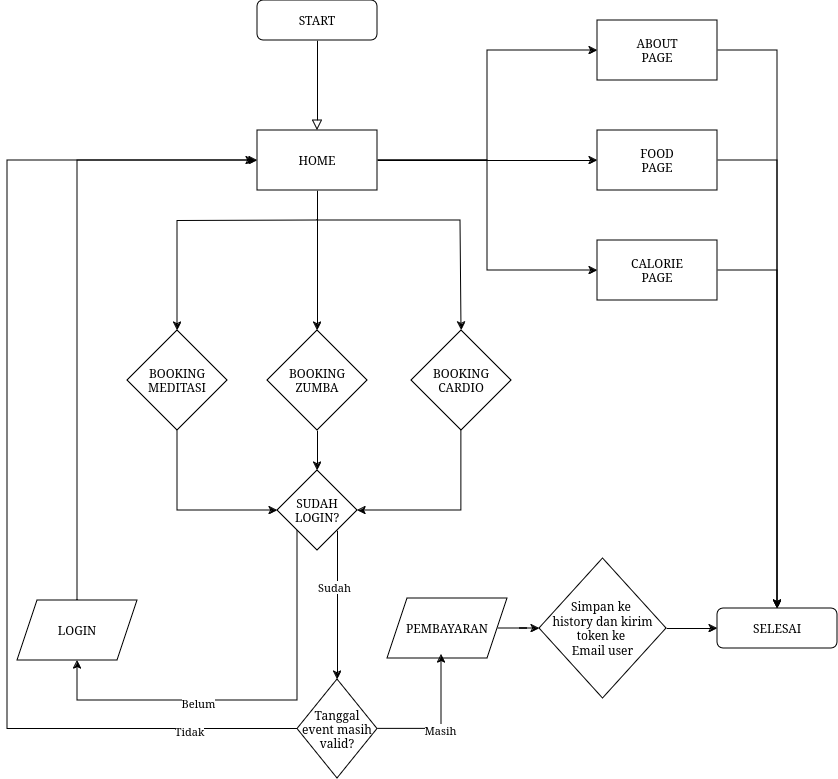

The diagram above was exported from draw.io. Its source (the exported page's mxGraphModel, read from the mxfile embedded in the PNG):
<mxGraphModel dx="880" dy="595" grid="0" gridSize="10" guides="1" tooltips="1" connect="1" arrows="1" fold="1" page="1" pageScale="1" pageWidth="1200" pageHeight="1920" background="#ffffff" math="0" shadow="0">
  <root>
    <mxCell id="WIyWlLk6GJQsqaUBKTNV-0" />
    <mxCell id="WIyWlLk6GJQsqaUBKTNV-1" parent="WIyWlLk6GJQsqaUBKTNV-0" />
    <mxCell id="WIyWlLk6GJQsqaUBKTNV-2" value="" style="rounded=0;html=1;jettySize=auto;orthogonalLoop=1;fontSize=11;endArrow=block;endFill=0;endSize=8;strokeWidth=1;shadow=0;labelBackgroundColor=none;edgeStyle=orthogonalEdgeStyle;" parent="WIyWlLk6GJQsqaUBKTNV-1" source="WIyWlLk6GJQsqaUBKTNV-3" target="Dq0JmQO0wlFA1IEZwa4u-0" edge="1">
      <mxGeometry relative="1" as="geometry">
        <mxPoint x="480" y="130" as="targetPoint" />
      </mxGeometry>
    </mxCell>
    <mxCell id="WIyWlLk6GJQsqaUBKTNV-3" value="START" style="rounded=1;whiteSpace=wrap;html=1;fontSize=12;glass=0;strokeWidth=1;shadow=0;" parent="WIyWlLk6GJQsqaUBKTNV-1" vertex="1">
      <mxGeometry x="420" y="40" width="120" height="40" as="geometry" />
    </mxCell>
    <mxCell id="Dq0JmQO0wlFA1IEZwa4u-7" style="edgeStyle=orthogonalEdgeStyle;rounded=0;orthogonalLoop=1;jettySize=auto;html=1;entryX=0;entryY=0.5;entryDx=0;entryDy=0;" parent="WIyWlLk6GJQsqaUBKTNV-1" source="Dq0JmQO0wlFA1IEZwa4u-0" target="Dq0JmQO0wlFA1IEZwa4u-1" edge="1">
      <mxGeometry relative="1" as="geometry" />
    </mxCell>
    <mxCell id="Dq0JmQO0wlFA1IEZwa4u-8" style="edgeStyle=orthogonalEdgeStyle;rounded=0;orthogonalLoop=1;jettySize=auto;html=1;exitX=1;exitY=0.5;exitDx=0;exitDy=0;entryX=0;entryY=0.5;entryDx=0;entryDy=0;" parent="WIyWlLk6GJQsqaUBKTNV-1" source="Dq0JmQO0wlFA1IEZwa4u-0" target="Dq0JmQO0wlFA1IEZwa4u-2" edge="1">
      <mxGeometry relative="1" as="geometry" />
    </mxCell>
    <mxCell id="Dq0JmQO0wlFA1IEZwa4u-9" style="edgeStyle=orthogonalEdgeStyle;rounded=0;orthogonalLoop=1;jettySize=auto;html=1;entryX=0;entryY=0.5;entryDx=0;entryDy=0;" parent="WIyWlLk6GJQsqaUBKTNV-1" source="Dq0JmQO0wlFA1IEZwa4u-0" target="Dq0JmQO0wlFA1IEZwa4u-3" edge="1">
      <mxGeometry relative="1" as="geometry" />
    </mxCell>
    <mxCell id="Dq0JmQO0wlFA1IEZwa4u-13" style="edgeStyle=orthogonalEdgeStyle;rounded=0;orthogonalLoop=1;jettySize=auto;html=1;exitX=0.5;exitY=1;exitDx=0;exitDy=0;entryX=0.5;entryY=0;entryDx=0;entryDy=0;" parent="WIyWlLk6GJQsqaUBKTNV-1" source="Dq0JmQO0wlFA1IEZwa4u-0" target="Dq0JmQO0wlFA1IEZwa4u-11" edge="1">
      <mxGeometry relative="1" as="geometry" />
    </mxCell>
    <mxCell id="Dq0JmQO0wlFA1IEZwa4u-14" style="edgeStyle=orthogonalEdgeStyle;rounded=0;orthogonalLoop=1;jettySize=auto;html=1;entryX=0.5;entryY=0;entryDx=0;entryDy=0;" parent="WIyWlLk6GJQsqaUBKTNV-1" target="Dq0JmQO0wlFA1IEZwa4u-10" edge="1">
      <mxGeometry relative="1" as="geometry">
        <mxPoint x="480" y="260" as="sourcePoint" />
        <mxPoint x="340" y="400" as="targetPoint" />
      </mxGeometry>
    </mxCell>
    <mxCell id="Dq0JmQO0wlFA1IEZwa4u-15" style="edgeStyle=orthogonalEdgeStyle;rounded=0;orthogonalLoop=1;jettySize=auto;html=1;entryX=0.5;entryY=0;entryDx=0;entryDy=0;exitX=0.5;exitY=1;exitDx=0;exitDy=0;" parent="WIyWlLk6GJQsqaUBKTNV-1" target="Dq0JmQO0wlFA1IEZwa4u-12" edge="1">
      <mxGeometry relative="1" as="geometry">
        <mxPoint x="480" y="260" as="sourcePoint" />
        <mxPoint x="623.9999999999998" y="400" as="targetPoint" />
        <Array as="points">
          <mxPoint x="623" y="260" />
          <mxPoint x="623" y="370" />
        </Array>
      </mxGeometry>
    </mxCell>
    <mxCell id="Dq0JmQO0wlFA1IEZwa4u-0" value="HOME" style="rounded=0;whiteSpace=wrap;html=1;" parent="WIyWlLk6GJQsqaUBKTNV-1" vertex="1">
      <mxGeometry x="420" y="170" width="120" height="60" as="geometry" />
    </mxCell>
    <mxCell id="Dq0JmQO0wlFA1IEZwa4u-37" style="edgeStyle=orthogonalEdgeStyle;rounded=0;orthogonalLoop=1;jettySize=auto;html=1;entryX=0.5;entryY=0;entryDx=0;entryDy=0;exitX=1;exitY=0.5;exitDx=0;exitDy=0;" parent="WIyWlLk6GJQsqaUBKTNV-1" source="Dq0JmQO0wlFA1IEZwa4u-1" target="Dq0JmQO0wlFA1IEZwa4u-35" edge="1">
      <mxGeometry relative="1" as="geometry" />
    </mxCell>
    <mxCell id="Dq0JmQO0wlFA1IEZwa4u-1" value="&lt;div&gt;ABOUT&lt;/div&gt;&lt;div&gt;PAGE&lt;br&gt;&lt;/div&gt;" style="rounded=0;whiteSpace=wrap;html=1;" parent="WIyWlLk6GJQsqaUBKTNV-1" vertex="1">
      <mxGeometry x="760" y="60" width="120" height="60" as="geometry" />
    </mxCell>
    <mxCell id="Dq0JmQO0wlFA1IEZwa4u-38" style="edgeStyle=orthogonalEdgeStyle;rounded=0;orthogonalLoop=1;jettySize=auto;html=1;entryX=0.5;entryY=0;entryDx=0;entryDy=0;" parent="WIyWlLk6GJQsqaUBKTNV-1" source="Dq0JmQO0wlFA1IEZwa4u-2" target="Dq0JmQO0wlFA1IEZwa4u-35" edge="1">
      <mxGeometry relative="1" as="geometry">
        <Array as="points">
          <mxPoint x="940" y="200" />
        </Array>
      </mxGeometry>
    </mxCell>
    <mxCell id="Dq0JmQO0wlFA1IEZwa4u-2" value="&lt;div&gt;FOOD &lt;br&gt;&lt;/div&gt;&lt;div&gt;PAGE&lt;br&gt;&lt;/div&gt;" style="rounded=0;whiteSpace=wrap;html=1;" parent="WIyWlLk6GJQsqaUBKTNV-1" vertex="1">
      <mxGeometry x="760" y="170" width="120" height="60" as="geometry" />
    </mxCell>
    <mxCell id="Dq0JmQO0wlFA1IEZwa4u-39" style="edgeStyle=orthogonalEdgeStyle;rounded=0;orthogonalLoop=1;jettySize=auto;html=1;entryX=0.5;entryY=0;entryDx=0;entryDy=0;exitX=1;exitY=0.5;exitDx=0;exitDy=0;" parent="WIyWlLk6GJQsqaUBKTNV-1" source="Dq0JmQO0wlFA1IEZwa4u-3" target="Dq0JmQO0wlFA1IEZwa4u-35" edge="1">
      <mxGeometry relative="1" as="geometry" />
    </mxCell>
    <mxCell id="Dq0JmQO0wlFA1IEZwa4u-3" value="&lt;div&gt;CALORIE&lt;/div&gt;&lt;div&gt;PAGE&lt;br&gt;&lt;/div&gt;" style="rounded=0;whiteSpace=wrap;html=1;" parent="WIyWlLk6GJQsqaUBKTNV-1" vertex="1">
      <mxGeometry x="760" y="280" width="120" height="60" as="geometry" />
    </mxCell>
    <mxCell id="Dq0JmQO0wlFA1IEZwa4u-19" style="edgeStyle=orthogonalEdgeStyle;rounded=0;orthogonalLoop=1;jettySize=auto;html=1;entryX=0;entryY=0.5;entryDx=0;entryDy=0;" parent="WIyWlLk6GJQsqaUBKTNV-1" source="Dq0JmQO0wlFA1IEZwa4u-10" target="Dq0JmQO0wlFA1IEZwa4u-16" edge="1">
      <mxGeometry relative="1" as="geometry">
        <Array as="points">
          <mxPoint x="340" y="550" />
        </Array>
      </mxGeometry>
    </mxCell>
    <mxCell id="Dq0JmQO0wlFA1IEZwa4u-10" value="&lt;div&gt;BOOKING&lt;/div&gt;&lt;div&gt;MEDITASI&lt;br&gt;&lt;/div&gt;" style="rhombus;whiteSpace=wrap;html=1;" parent="WIyWlLk6GJQsqaUBKTNV-1" vertex="1">
      <mxGeometry x="290" y="370" width="100" height="100" as="geometry" />
    </mxCell>
    <mxCell id="Dq0JmQO0wlFA1IEZwa4u-20" style="edgeStyle=orthogonalEdgeStyle;rounded=0;orthogonalLoop=1;jettySize=auto;html=1;" parent="WIyWlLk6GJQsqaUBKTNV-1" source="Dq0JmQO0wlFA1IEZwa4u-11" target="Dq0JmQO0wlFA1IEZwa4u-16" edge="1">
      <mxGeometry relative="1" as="geometry" />
    </mxCell>
    <mxCell id="Dq0JmQO0wlFA1IEZwa4u-11" value="&lt;div&gt;BOOKING&lt;/div&gt;&lt;div&gt;ZUMBA&lt;br&gt;&lt;/div&gt;" style="rhombus;whiteSpace=wrap;html=1;" parent="WIyWlLk6GJQsqaUBKTNV-1" vertex="1">
      <mxGeometry x="430" y="370" width="100" height="100" as="geometry" />
    </mxCell>
    <mxCell id="Dq0JmQO0wlFA1IEZwa4u-22" style="edgeStyle=orthogonalEdgeStyle;rounded=0;orthogonalLoop=1;jettySize=auto;html=1;entryX=1;entryY=0.5;entryDx=0;entryDy=0;" parent="WIyWlLk6GJQsqaUBKTNV-1" source="Dq0JmQO0wlFA1IEZwa4u-12" target="Dq0JmQO0wlFA1IEZwa4u-16" edge="1">
      <mxGeometry relative="1" as="geometry">
        <mxPoint x="550" y="560" as="targetPoint" />
        <Array as="points">
          <mxPoint x="624" y="550" />
        </Array>
      </mxGeometry>
    </mxCell>
    <mxCell id="Dq0JmQO0wlFA1IEZwa4u-12" value="&lt;div&gt;BOOKING&lt;/div&gt;&lt;div&gt;CARDIO&lt;br&gt;&lt;/div&gt;" style="rhombus;whiteSpace=wrap;html=1;" parent="WIyWlLk6GJQsqaUBKTNV-1" vertex="1">
      <mxGeometry x="574" y="370" width="100" height="100" as="geometry" />
    </mxCell>
    <mxCell id="Dq0JmQO0wlFA1IEZwa4u-24" style="edgeStyle=orthogonalEdgeStyle;rounded=0;orthogonalLoop=1;jettySize=auto;html=1;" parent="WIyWlLk6GJQsqaUBKTNV-1" source="Dq0JmQO0wlFA1IEZwa4u-16" target="Dq0JmQO0wlFA1IEZwa4u-23" edge="1">
      <mxGeometry relative="1" as="geometry">
        <Array as="points">
          <mxPoint x="460" y="740" />
          <mxPoint x="240" y="740" />
        </Array>
      </mxGeometry>
    </mxCell>
    <mxCell id="Dq0JmQO0wlFA1IEZwa4u-25" value="Belum" style="edgeLabel;html=1;align=center;verticalAlign=middle;resizable=0;points=[];" parent="Dq0JmQO0wlFA1IEZwa4u-24" vertex="1" connectable="0">
      <mxGeometry x="0.2561" y="2" relative="1" as="geometry">
        <mxPoint as="offset" />
      </mxGeometry>
    </mxCell>
    <mxCell id="c6YhLxMVISvIYBKNkoQS-4" style="edgeStyle=orthogonalEdgeStyle;rounded=0;orthogonalLoop=1;jettySize=auto;html=1;exitX=1;exitY=1;exitDx=0;exitDy=0;entryX=0.5;entryY=0;entryDx=0;entryDy=0;" edge="1" parent="WIyWlLk6GJQsqaUBKTNV-1" source="Dq0JmQO0wlFA1IEZwa4u-16" target="c6YhLxMVISvIYBKNkoQS-0">
      <mxGeometry relative="1" as="geometry" />
    </mxCell>
    <mxCell id="c6YhLxMVISvIYBKNkoQS-5" value="Sudah" style="edgeLabel;html=1;align=center;verticalAlign=middle;resizable=0;points=[];" vertex="1" connectable="0" parent="c6YhLxMVISvIYBKNkoQS-4">
      <mxGeometry x="-0.2483" y="-4" relative="1" as="geometry">
        <mxPoint as="offset" />
      </mxGeometry>
    </mxCell>
    <mxCell id="Dq0JmQO0wlFA1IEZwa4u-16" value="&lt;div&gt;SUDAH &lt;br&gt;&lt;/div&gt;&lt;div&gt;LOGIN?&lt;br&gt;&lt;/div&gt;" style="rhombus;whiteSpace=wrap;html=1;" parent="WIyWlLk6GJQsqaUBKTNV-1" vertex="1">
      <mxGeometry x="440" y="510" width="80" height="80" as="geometry" />
    </mxCell>
    <mxCell id="Dq0JmQO0wlFA1IEZwa4u-26" style="edgeStyle=orthogonalEdgeStyle;rounded=0;orthogonalLoop=1;jettySize=auto;html=1;entryX=0;entryY=0.5;entryDx=0;entryDy=0;" parent="WIyWlLk6GJQsqaUBKTNV-1" source="Dq0JmQO0wlFA1IEZwa4u-23" target="Dq0JmQO0wlFA1IEZwa4u-0" edge="1">
      <mxGeometry relative="1" as="geometry">
        <Array as="points">
          <mxPoint x="240" y="200" />
        </Array>
      </mxGeometry>
    </mxCell>
    <mxCell id="Dq0JmQO0wlFA1IEZwa4u-23" value="LOGIN" style="shape=parallelogram;perimeter=parallelogramPerimeter;whiteSpace=wrap;html=1;fixedSize=1;" parent="WIyWlLk6GJQsqaUBKTNV-1" vertex="1">
      <mxGeometry x="180" y="640" width="120" height="60" as="geometry" />
    </mxCell>
    <mxCell id="c6YhLxMVISvIYBKNkoQS-7" style="edgeStyle=orthogonalEdgeStyle;rounded=0;orthogonalLoop=1;jettySize=auto;html=1;entryX=0;entryY=0.5;entryDx=0;entryDy=0;" edge="1" parent="WIyWlLk6GJQsqaUBKTNV-1" source="Dq0JmQO0wlFA1IEZwa4u-27" target="Dq0JmQO0wlFA1IEZwa4u-40">
      <mxGeometry relative="1" as="geometry" />
    </mxCell>
    <mxCell id="Dq0JmQO0wlFA1IEZwa4u-27" value="PEMBAYARAN" style="shape=parallelogram;perimeter=parallelogramPerimeter;whiteSpace=wrap;html=1;fixedSize=1;" parent="WIyWlLk6GJQsqaUBKTNV-1" vertex="1">
      <mxGeometry x="550" y="638" width="120" height="60" as="geometry" />
    </mxCell>
    <mxCell id="Dq0JmQO0wlFA1IEZwa4u-35" value="SELESAI" style="rounded=1;whiteSpace=wrap;html=1;fontSize=12;glass=0;strokeWidth=1;shadow=0;" parent="WIyWlLk6GJQsqaUBKTNV-1" vertex="1">
      <mxGeometry x="880" y="648" width="120" height="40" as="geometry" />
    </mxCell>
    <mxCell id="c6YhLxMVISvIYBKNkoQS-8" style="edgeStyle=orthogonalEdgeStyle;rounded=0;orthogonalLoop=1;jettySize=auto;html=1;entryX=0;entryY=0.5;entryDx=0;entryDy=0;" edge="1" parent="WIyWlLk6GJQsqaUBKTNV-1" source="Dq0JmQO0wlFA1IEZwa4u-40" target="Dq0JmQO0wlFA1IEZwa4u-35">
      <mxGeometry relative="1" as="geometry" />
    </mxCell>
    <mxCell id="Dq0JmQO0wlFA1IEZwa4u-40" value="&lt;div&gt;Simpan ke&amp;nbsp;&lt;/div&gt;&lt;div&gt;history dan kirim token ke&amp;nbsp;&lt;/div&gt;&lt;div&gt;Email user&lt;/div&gt;" style="rhombus;whiteSpace=wrap;html=1;" parent="WIyWlLk6GJQsqaUBKTNV-1" vertex="1">
      <mxGeometry x="702" y="598" width="127" height="140" as="geometry" />
    </mxCell>
    <mxCell id="c6YhLxMVISvIYBKNkoQS-6" style="edgeStyle=orthogonalEdgeStyle;rounded=0;orthogonalLoop=1;jettySize=auto;html=1;entryX=0.45;entryY=0.933;entryDx=0;entryDy=0;entryPerimeter=0;" edge="1" parent="WIyWlLk6GJQsqaUBKTNV-1" source="c6YhLxMVISvIYBKNkoQS-0" target="Dq0JmQO0wlFA1IEZwa4u-27">
      <mxGeometry relative="1" as="geometry" />
    </mxCell>
    <mxCell id="c6YhLxMVISvIYBKNkoQS-9" value="Masih" style="edgeLabel;html=1;align=center;verticalAlign=middle;resizable=0;points=[];" vertex="1" connectable="0" parent="c6YhLxMVISvIYBKNkoQS-6">
      <mxGeometry x="-0.1027" y="-1" relative="1" as="geometry">
        <mxPoint as="offset" />
      </mxGeometry>
    </mxCell>
    <mxCell id="c6YhLxMVISvIYBKNkoQS-10" style="edgeStyle=orthogonalEdgeStyle;rounded=0;orthogonalLoop=1;jettySize=auto;html=1;" edge="1" parent="WIyWlLk6GJQsqaUBKTNV-1" source="c6YhLxMVISvIYBKNkoQS-0">
      <mxGeometry relative="1" as="geometry">
        <mxPoint x="417" y="200" as="targetPoint" />
        <Array as="points">
          <mxPoint x="170" y="769" />
        </Array>
      </mxGeometry>
    </mxCell>
    <mxCell id="c6YhLxMVISvIYBKNkoQS-12" value="Tidak" style="edgeLabel;html=1;align=center;verticalAlign=middle;resizable=0;points=[];" vertex="1" connectable="0" parent="c6YhLxMVISvIYBKNkoQS-10">
      <mxGeometry x="-0.8027" y="2" relative="1" as="geometry">
        <mxPoint as="offset" />
      </mxGeometry>
    </mxCell>
    <mxCell id="c6YhLxMVISvIYBKNkoQS-0" value="Tanggal event masih valid?" style="rhombus;whiteSpace=wrap;html=1;" vertex="1" parent="WIyWlLk6GJQsqaUBKTNV-1">
      <mxGeometry x="460" y="719" width="80" height="99" as="geometry" />
    </mxCell>
  </root>
</mxGraphModel>